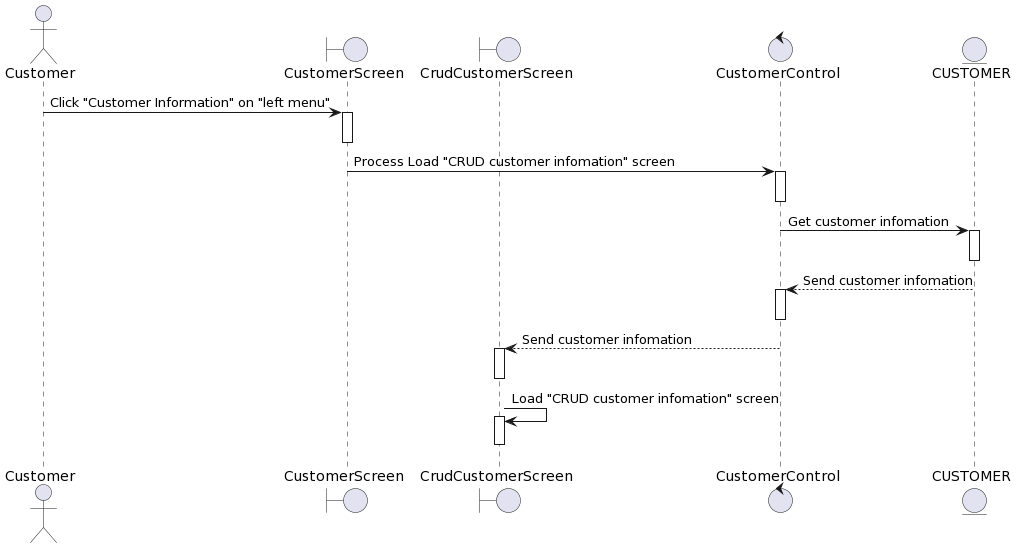

The diagram above was rendered by PlantUML. Its source (embedded in the PNG):
@startuml
actor Customer

boundary CustomerScreen
boundary CrudCustomerScreen
control CustomerControl 
entity CUSTOMER

Customer-> CustomerScreen++: Click "Customer Information" on "left menu"
deactivate CustomerScreen


CustomerScreen-> CustomerControl ++: Process Load "CRUD customer infomation" screen
deactivate CustomerControl 

CustomerControl -> CUSTOMER++: Get customer infomation
deactivate CUSTOMER

CUSTOMER--> CustomerControl ++: Send customer infomation
deactivate CustomerControl 

CustomerControl --> CrudCustomerScreen++: Send customer infomation
deactivate CrudCustomerScreen

CrudCustomerScreen-> CrudCustomerScreen++: Load "CRUD customer infomation" screen
deactivate CrudCustomerScreen
@enduml